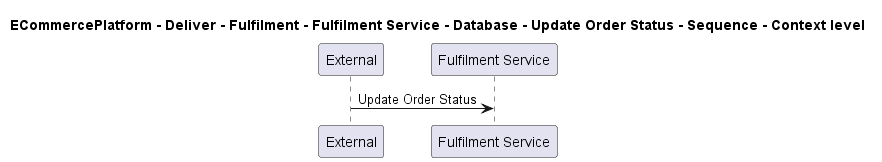

The diagram above was rendered by PlantUML. Its source (embedded in the PNG):
@startuml

title ECommercePlatform - Deliver - Fulfilment - Fulfilment Service - Database - Update Order Status - Sequence - Context level

participant "External" as C4InterFlow.SoftwareSystems.ExternalSystem
participant "Fulfilment Service" as ECommercePlatform.Deliver.Fulfilment.SoftwareSystems.FulfilmentService

C4InterFlow.SoftwareSystems.ExternalSystem -> ECommercePlatform.Deliver.Fulfilment.SoftwareSystems.FulfilmentService : Update Order Status


@enduml